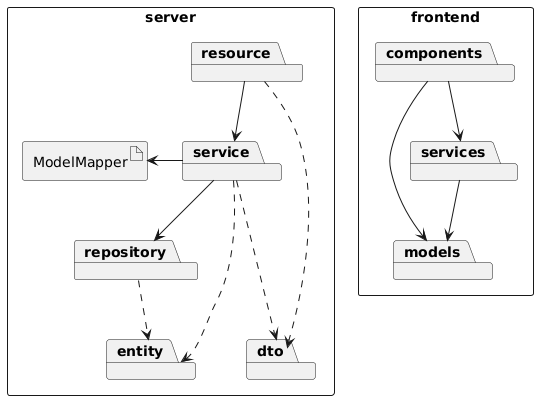

The diagram above was rendered by PlantUML. Its source (embedded in the PNG):
@startuml

rectangle server {
    package resource
    package service
    package repository
    package entity
    package dto

    artifact ModelMapper

    resource -down-> service
    resource .down.> dto
    service .down..> dto
    service .down.> entity
    service -down-> repository
    service -left-> ModelMapper
    repository .down.> entity
}

rectangle frontend {
    package components
    package models
    package services

    components -down-> models
    components -down-> services
    services -down-> models
}

@enduml